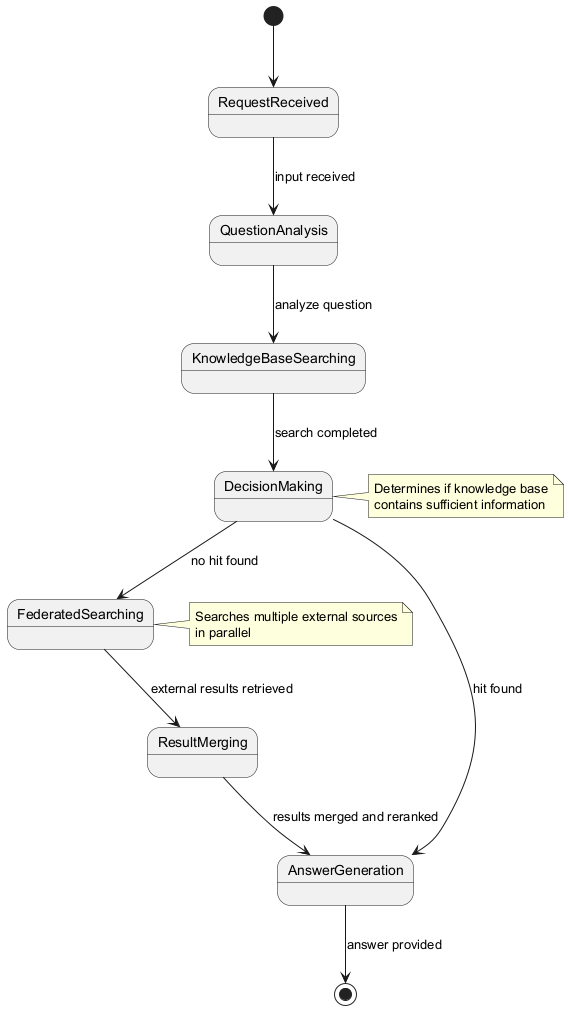

The diagram above was rendered by PlantUML. Its source (embedded in the PNG):
@startuml
[*] --> RequestReceived
RequestReceived --> QuestionAnalysis : input received
QuestionAnalysis --> KnowledgeBaseSearching : analyze question
KnowledgeBaseSearching --> DecisionMaking : search completed
DecisionMaking --> AnswerGeneration : hit found
DecisionMaking --> FederatedSearching : no hit found
FederatedSearching --> ResultMerging : external results retrieved
ResultMerging --> AnswerGeneration : results merged and reranked
AnswerGeneration --> [*] : answer provided

note right of DecisionMaking
  Determines if knowledge base
  contains sufficient information
end note

note right of FederatedSearching
  Searches multiple external sources
  in parallel
end note
@enduml